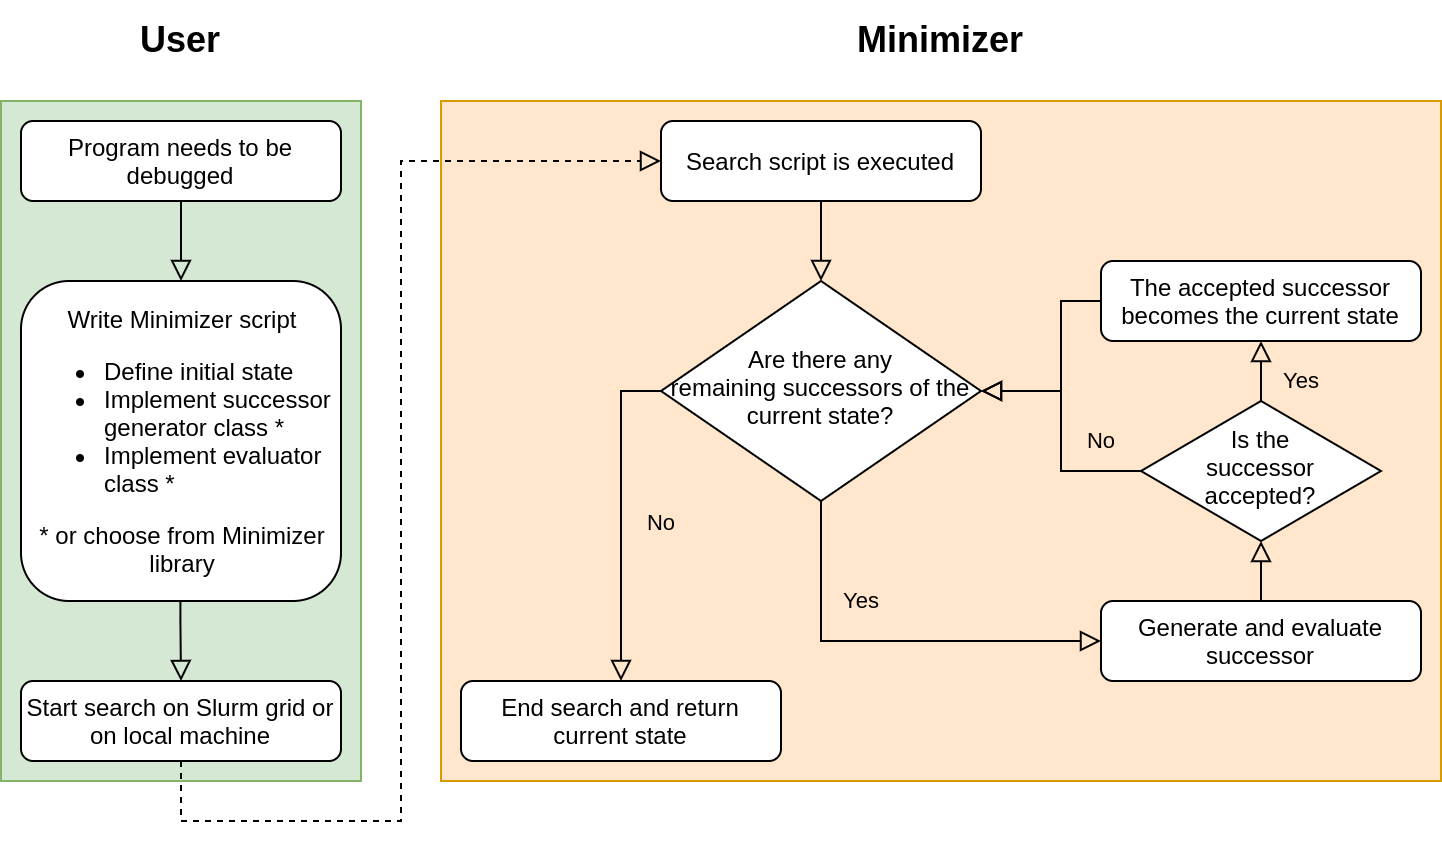

The diagram above was exported from draw.io. Its source (the exported page's mxGraphModel, read from the mxfile embedded in the PNG):
<mxGraphModel dx="1422" dy="819" grid="1" gridSize="10" guides="1" tooltips="1" connect="1" arrows="1" fold="1" page="1" pageScale="1" pageWidth="827" pageHeight="1169" math="0" shadow="0">
  <root>
    <mxCell id="WIyWlLk6GJQsqaUBKTNV-0" />
    <mxCell id="WIyWlLk6GJQsqaUBKTNV-1" parent="WIyWlLk6GJQsqaUBKTNV-0" />
    <mxCell id="xIsL8wwCD6JnJBCoSKQy-26" value="" style="rounded=0;whiteSpace=wrap;html=1;fillColor=#ffe6cc;strokeColor=#d79b00;" parent="WIyWlLk6GJQsqaUBKTNV-1" vertex="1">
      <mxGeometry x="300" y="70" width="500" height="340" as="geometry" />
    </mxCell>
    <mxCell id="xIsL8wwCD6JnJBCoSKQy-25" value="" style="rounded=0;whiteSpace=wrap;html=1;fillColor=#d5e8d4;strokeColor=#82b366;" parent="WIyWlLk6GJQsqaUBKTNV-1" vertex="1">
      <mxGeometry x="80" y="70" width="180" height="340" as="geometry" />
    </mxCell>
    <mxCell id="xIsL8wwCD6JnJBCoSKQy-0" value="&lt;font style=&quot;font-size: 18px&quot;&gt;&lt;b&gt;User&lt;/b&gt;&lt;/font&gt;" style="text;html=1;strokeColor=none;fillColor=none;align=center;verticalAlign=middle;whiteSpace=wrap;rounded=0;" parent="WIyWlLk6GJQsqaUBKTNV-1" vertex="1">
      <mxGeometry x="90" y="20" width="160" height="40" as="geometry" />
    </mxCell>
    <mxCell id="xIsL8wwCD6JnJBCoSKQy-2" value="Program needs to be debugged" style="rounded=1;whiteSpace=wrap;html=1;fontSize=12;glass=0;strokeWidth=1;shadow=0;align=center;" parent="WIyWlLk6GJQsqaUBKTNV-1" vertex="1">
      <mxGeometry x="90" y="80" width="160" height="40" as="geometry" />
    </mxCell>
    <mxCell id="xIsL8wwCD6JnJBCoSKQy-3" value="" style="rounded=0;html=1;jettySize=auto;orthogonalLoop=1;fontSize=11;endArrow=block;endFill=0;endSize=8;strokeWidth=1;shadow=0;labelBackgroundColor=none;edgeStyle=orthogonalEdgeStyle;entryX=0.5;entryY=0;entryDx=0;entryDy=0;exitX=0.5;exitY=1;exitDx=0;exitDy=0;" parent="WIyWlLk6GJQsqaUBKTNV-1" source="xIsL8wwCD6JnJBCoSKQy-2" target="xIsL8wwCD6JnJBCoSKQy-4" edge="1">
      <mxGeometry x="80" y="20" as="geometry">
        <mxPoint x="170" y="120" as="sourcePoint" />
        <mxPoint x="170.06" y="160" as="targetPoint" />
        <Array as="points" />
      </mxGeometry>
    </mxCell>
    <mxCell id="xIsL8wwCD6JnJBCoSKQy-4" value="&lt;div style=&quot;text-align: center&quot;&gt;&lt;span&gt;Write Minimizer script&lt;/span&gt;&lt;/div&gt;&lt;ul&gt;&lt;li&gt;Define initial state&lt;/li&gt;&lt;li&gt;Implement successor generator class *&lt;/li&gt;&lt;li&gt;Implement evaluator class *&lt;/li&gt;&lt;/ul&gt;&lt;div style=&quot;text-align: center&quot;&gt;* or choose from Minimizer library&lt;/div&gt;" style="rounded=1;whiteSpace=wrap;html=1;fontSize=12;glass=0;strokeWidth=1;shadow=0;align=left;" parent="WIyWlLk6GJQsqaUBKTNV-1" vertex="1">
      <mxGeometry x="90" y="160" width="160" height="160" as="geometry" />
    </mxCell>
    <mxCell id="xIsL8wwCD6JnJBCoSKQy-5" value="Start search on Slurm grid or on local machine" style="rounded=1;whiteSpace=wrap;html=1;fontSize=12;glass=0;strokeWidth=1;shadow=0;align=center;" parent="WIyWlLk6GJQsqaUBKTNV-1" vertex="1">
      <mxGeometry x="90" y="360" width="160" height="40" as="geometry" />
    </mxCell>
    <mxCell id="xIsL8wwCD6JnJBCoSKQy-6" value="" style="rounded=0;html=1;jettySize=auto;orthogonalLoop=1;fontSize=11;endArrow=block;endFill=0;endSize=8;strokeWidth=1;shadow=0;labelBackgroundColor=none;edgeStyle=orthogonalEdgeStyle;entryX=0.5;entryY=0;entryDx=0;entryDy=0;" parent="WIyWlLk6GJQsqaUBKTNV-1" target="xIsL8wwCD6JnJBCoSKQy-5" edge="1">
      <mxGeometry x="80" y="20" as="geometry">
        <mxPoint x="169.70999999999987" y="320" as="sourcePoint" />
        <mxPoint x="170.00000000000006" y="360" as="targetPoint" />
        <Array as="points">
          <mxPoint x="170" y="330" />
        </Array>
      </mxGeometry>
    </mxCell>
    <mxCell id="xIsL8wwCD6JnJBCoSKQy-10" value="End search and return current state" style="rounded=1;whiteSpace=wrap;html=1;fontSize=12;glass=0;strokeWidth=1;shadow=0;align=center;" parent="WIyWlLk6GJQsqaUBKTNV-1" vertex="1">
      <mxGeometry x="310" y="360" width="160" height="40" as="geometry" />
    </mxCell>
    <mxCell id="xIsL8wwCD6JnJBCoSKQy-13" value="No" style="rounded=0;html=1;jettySize=auto;orthogonalLoop=1;fontSize=11;endArrow=block;endFill=0;endSize=8;strokeWidth=1;shadow=0;labelBackgroundColor=none;edgeStyle=orthogonalEdgeStyle;exitX=0;exitY=0.5;exitDx=0;exitDy=0;entryX=0.5;entryY=0;entryDx=0;entryDy=0;" parent="WIyWlLk6GJQsqaUBKTNV-1" source="xIsL8wwCD6JnJBCoSKQy-11" target="xIsL8wwCD6JnJBCoSKQy-10" edge="1">
      <mxGeometry as="geometry">
        <mxPoint x="10" y="-7" as="offset" />
        <mxPoint x="519.71" y="280" as="sourcePoint" />
        <mxPoint x="519.71" y="340" as="targetPoint" />
      </mxGeometry>
    </mxCell>
    <mxCell id="xIsL8wwCD6JnJBCoSKQy-16" value="Yes" style="edgeStyle=orthogonalEdgeStyle;rounded=0;html=1;jettySize=auto;orthogonalLoop=1;fontSize=11;endArrow=block;endFill=0;endSize=8;strokeWidth=1;shadow=0;labelBackgroundColor=none;exitX=0.5;exitY=1;exitDx=0;exitDy=0;entryX=0;entryY=0.5;entryDx=0;entryDy=0;" parent="WIyWlLk6GJQsqaUBKTNV-1" source="xIsL8wwCD6JnJBCoSKQy-11" target="xIsL8wwCD6JnJBCoSKQy-17" edge="1">
      <mxGeometry as="geometry">
        <mxPoint x="-50" y="15" as="offset" />
        <mxPoint x="560" y="500" as="sourcePoint" />
        <mxPoint x="610" y="500" as="targetPoint" />
        <Array as="points">
          <mxPoint x="490" y="340" />
        </Array>
      </mxGeometry>
    </mxCell>
    <mxCell id="xIsL8wwCD6JnJBCoSKQy-21" value="" style="rounded=0;html=1;jettySize=auto;orthogonalLoop=1;fontSize=11;endArrow=block;endFill=0;endSize=8;strokeWidth=1;shadow=0;labelBackgroundColor=none;edgeStyle=orthogonalEdgeStyle;entryX=1;entryY=0.5;entryDx=0;entryDy=0;exitX=0;exitY=0.5;exitDx=0;exitDy=0;" parent="WIyWlLk6GJQsqaUBKTNV-1" source="xIsL8wwCD6JnJBCoSKQy-20" target="xIsL8wwCD6JnJBCoSKQy-11" edge="1">
      <mxGeometry x="80" y="20" as="geometry">
        <mxPoint x="700" y="330" as="sourcePoint" />
        <mxPoint x="700" y="300" as="targetPoint" />
        <Array as="points">
          <mxPoint x="610" y="170" />
          <mxPoint x="610" y="215" />
        </Array>
      </mxGeometry>
    </mxCell>
    <mxCell id="xIsL8wwCD6JnJBCoSKQy-23" value="No" style="rounded=0;html=1;jettySize=auto;orthogonalLoop=1;fontSize=11;endArrow=block;endFill=0;endSize=8;strokeWidth=1;shadow=0;labelBackgroundColor=none;edgeStyle=orthogonalEdgeStyle;exitX=0;exitY=0.5;exitDx=0;exitDy=0;entryX=1;entryY=0.5;entryDx=0;entryDy=0;" parent="WIyWlLk6GJQsqaUBKTNV-1" source="xIsL8wwCD6JnJBCoSKQy-18" target="xIsL8wwCD6JnJBCoSKQy-11" edge="1">
      <mxGeometry as="geometry">
        <mxPoint x="20" y="5" as="offset" />
        <mxPoint x="420" y="225" as="sourcePoint" />
        <mxPoint x="394" y="370" as="targetPoint" />
        <Array as="points">
          <mxPoint x="610" y="255" />
          <mxPoint x="610" y="215" />
        </Array>
      </mxGeometry>
    </mxCell>
    <mxCell id="xIsL8wwCD6JnJBCoSKQy-24" value="" style="group" parent="WIyWlLk6GJQsqaUBKTNV-1" vertex="1" connectable="0">
      <mxGeometry x="630" y="140" width="160" height="220" as="geometry" />
    </mxCell>
    <mxCell id="xIsL8wwCD6JnJBCoSKQy-17" value="Generate and evaluate successor" style="rounded=1;whiteSpace=wrap;html=1;fontSize=12;glass=0;strokeWidth=1;shadow=0;align=center;" parent="xIsL8wwCD6JnJBCoSKQy-24" vertex="1">
      <mxGeometry y="180" width="160" height="40" as="geometry" />
    </mxCell>
    <mxCell id="xIsL8wwCD6JnJBCoSKQy-18" value="Is the&lt;br&gt;successor&lt;br&gt;accepted?" style="rhombus;whiteSpace=wrap;html=1;shadow=0;fontFamily=Helvetica;fontSize=12;align=center;strokeWidth=1;spacing=6;spacingTop=-4;" parent="xIsL8wwCD6JnJBCoSKQy-24" vertex="1">
      <mxGeometry x="20" y="80" width="120" height="70" as="geometry" />
    </mxCell>
    <mxCell id="xIsL8wwCD6JnJBCoSKQy-19" value="" style="rounded=0;html=1;jettySize=auto;orthogonalLoop=1;fontSize=11;endArrow=block;endFill=0;endSize=8;strokeWidth=1;shadow=0;labelBackgroundColor=none;edgeStyle=orthogonalEdgeStyle;entryX=0.5;entryY=1;entryDx=0;entryDy=0;exitX=0.5;exitY=0;exitDx=0;exitDy=0;" parent="xIsL8wwCD6JnJBCoSKQy-24" source="xIsL8wwCD6JnJBCoSKQy-17" target="xIsL8wwCD6JnJBCoSKQy-18" edge="1">
      <mxGeometry relative="1" as="geometry">
        <mxPoint x="20" y="120" as="sourcePoint" />
        <mxPoint x="20" y="160" as="targetPoint" />
        <Array as="points" />
      </mxGeometry>
    </mxCell>
    <mxCell id="xIsL8wwCD6JnJBCoSKQy-20" value="The accepted successor becomes the current state" style="rounded=1;whiteSpace=wrap;html=1;fontSize=12;glass=0;strokeWidth=1;shadow=0;align=center;" parent="xIsL8wwCD6JnJBCoSKQy-24" vertex="1">
      <mxGeometry y="10" width="160" height="40" as="geometry" />
    </mxCell>
    <mxCell id="xIsL8wwCD6JnJBCoSKQy-22" value="Yes" style="edgeStyle=orthogonalEdgeStyle;rounded=0;html=1;jettySize=auto;orthogonalLoop=1;fontSize=11;endArrow=block;endFill=0;endSize=8;strokeWidth=1;shadow=0;labelBackgroundColor=none;exitX=0.5;exitY=0;exitDx=0;exitDy=0;entryX=0.5;entryY=1;entryDx=0;entryDy=0;" parent="xIsL8wwCD6JnJBCoSKQy-24" source="xIsL8wwCD6JnJBCoSKQy-18" target="xIsL8wwCD6JnJBCoSKQy-20" edge="1">
      <mxGeometry x="-0.3333" y="-20" relative="1" as="geometry">
        <mxPoint as="offset" />
        <mxPoint x="-110" y="140" as="sourcePoint" />
        <mxPoint x="10" y="210" as="targetPoint" />
        <Array as="points" />
      </mxGeometry>
    </mxCell>
    <mxCell id="xIsL8wwCD6JnJBCoSKQy-7" value="&lt;font style=&quot;font-size: 18px&quot;&gt;&lt;b&gt;Minimizer&lt;/b&gt;&lt;/font&gt;" style="text;html=1;strokeColor=none;fillColor=none;align=center;verticalAlign=middle;whiteSpace=wrap;rounded=0;" parent="WIyWlLk6GJQsqaUBKTNV-1" vertex="1">
      <mxGeometry x="470" y="20" width="160" height="40" as="geometry" />
    </mxCell>
    <mxCell id="xIsL8wwCD6JnJBCoSKQy-8" value="Search script is executed" style="rounded=1;whiteSpace=wrap;html=1;fontSize=12;glass=0;strokeWidth=1;shadow=0;align=center;" parent="WIyWlLk6GJQsqaUBKTNV-1" vertex="1">
      <mxGeometry x="410" y="80" width="160" height="40" as="geometry" />
    </mxCell>
    <mxCell id="xIsL8wwCD6JnJBCoSKQy-9" value="" style="rounded=0;html=1;jettySize=auto;orthogonalLoop=1;fontSize=11;endArrow=block;endFill=0;endSize=8;strokeWidth=1;shadow=0;labelBackgroundColor=none;edgeStyle=orthogonalEdgeStyle;entryX=0.5;entryY=0;entryDx=0;entryDy=0;exitX=0.5;exitY=1;exitDx=0;exitDy=0;" parent="WIyWlLk6GJQsqaUBKTNV-1" source="xIsL8wwCD6JnJBCoSKQy-8" target="xIsL8wwCD6JnJBCoSKQy-11" edge="1">
      <mxGeometry x="490" y="40" as="geometry">
        <mxPoint x="490" y="130" as="sourcePoint" />
        <mxPoint x="490.00000000000006" y="160" as="targetPoint" />
        <Array as="points" />
      </mxGeometry>
    </mxCell>
    <mxCell id="xIsL8wwCD6JnJBCoSKQy-11" value="Are there any&lt;br&gt;remaining successors of the current state?" style="rhombus;whiteSpace=wrap;html=1;shadow=0;fontFamily=Helvetica;fontSize=12;align=center;strokeWidth=1;spacing=6;spacingTop=-4;" parent="WIyWlLk6GJQsqaUBKTNV-1" vertex="1">
      <mxGeometry x="410" y="160" width="160" height="110" as="geometry" />
    </mxCell>
    <mxCell id="xIsL8wwCD6JnJBCoSKQy-12" value="" style="endArrow=block;html=1;dashed=1;exitX=0.5;exitY=1;exitDx=0;exitDy=0;entryX=0;entryY=0.5;entryDx=0;entryDy=0;endFill=0;rounded=0;endSize=8;" parent="WIyWlLk6GJQsqaUBKTNV-1" source="xIsL8wwCD6JnJBCoSKQy-5" target="xIsL8wwCD6JnJBCoSKQy-8" edge="1">
      <mxGeometry x="80" y="20" width="50" height="50" as="geometry">
        <mxPoint x="570" y="265" as="sourcePoint" />
        <mxPoint x="300" y="330" as="targetPoint" />
        <Array as="points">
          <mxPoint x="170" y="430" />
          <mxPoint x="280" y="430" />
          <mxPoint x="280" y="100" />
        </Array>
      </mxGeometry>
    </mxCell>
  </root>
</mxGraphModel>